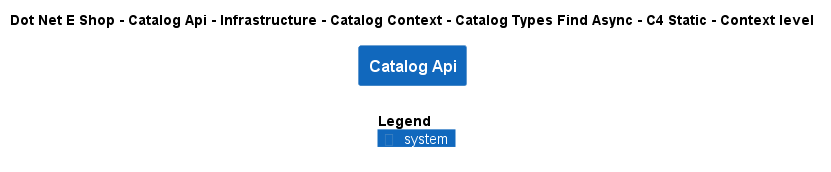

The diagram above was rendered by PlantUML. Its source (embedded in the PNG):
@startuml
!include ..\..\..\..\..\..\..\..\..\.c4s\C4_Context.puml

AddElementTag("c4interflow:lifecycle:new", $bgColor=green, $fontColor=#ffffff, $borderColor=green, $shadowing="False")
AddElementTag("c4interflow:lifecycle:changed", $bgColor=orange, $fontColor=#ffffff, $borderColor=orange, $shadowing="False")
AddElementTag("c4interflow:lifecycle:removed", $bgColor=red, $fontColor=#ffffff, $borderColor=red, $shadowing="False")

AddRelTag("c4interflow:lifecycle:new", $textColor=green, $lineColor=green)
AddRelTag("c4interflow:lifecycle:changed", $textColor=orange, $lineColor=orange)
AddRelTag("c4interflow:lifecycle:removed", $textColor=red, $lineColor=red)

SHOW_PERSON_PORTRAIT()
LAYOUT_TOP_DOWN()

skinparam linetype polyline

title Dot Net E Shop - Catalog Api - Infrastructure - Catalog Context - Catalog Types Find Async - C4 Static - Context level

System(DotNetEShop.SoftwareSystems.CatalogApi, "Catalog Api", "")



SHOW_LEGEND()
@enduml